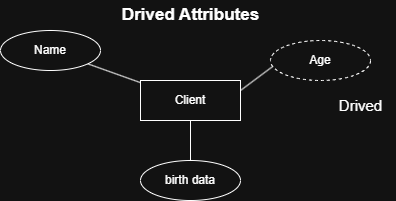

The diagram above was exported from draw.io. Its source (the exported page's mxGraphModel, read from the mxfile embedded in the PNG):
<mxGraphModel dx="1371" dy="790" grid="1" gridSize="10" guides="1" tooltips="1" connect="1" arrows="1" fold="1" page="1" pageScale="1" pageWidth="850" pageHeight="1100" math="0" shadow="0">
  <root>
    <mxCell id="0" />
    <mxCell id="1" parent="0" />
    <mxCell id="Qr6I8jA16B6S9WY1yDo0-12" style="rounded=0;orthogonalLoop=1;jettySize=auto;html=1;endArrow=none;startFill=0;" edge="1" parent="1" source="Qr6I8jA16B6S9WY1yDo0-1" target="Qr6I8jA16B6S9WY1yDo0-9">
      <mxGeometry relative="1" as="geometry" />
    </mxCell>
    <mxCell id="Qr6I8jA16B6S9WY1yDo0-13" style="rounded=0;orthogonalLoop=1;jettySize=auto;html=1;exitX=0.5;exitY=1;exitDx=0;exitDy=0;entryX=0.5;entryY=0;entryDx=0;entryDy=0;endArrow=none;startFill=0;" edge="1" parent="1" source="Qr6I8jA16B6S9WY1yDo0-1" target="Qr6I8jA16B6S9WY1yDo0-10">
      <mxGeometry relative="1" as="geometry" />
    </mxCell>
    <mxCell id="Qr6I8jA16B6S9WY1yDo0-1" value="Client" style="whiteSpace=wrap;html=1;align=center;" vertex="1" parent="1">
      <mxGeometry x="350" y="390" width="100" height="40" as="geometry" />
    </mxCell>
    <mxCell id="Qr6I8jA16B6S9WY1yDo0-11" style="rounded=0;orthogonalLoop=1;jettySize=auto;html=1;exitX=0;exitY=1;exitDx=0;exitDy=0;entryX=1;entryY=0.25;entryDx=0;entryDy=0;endArrow=none;startFill=0;" edge="1" parent="1" target="Qr6I8jA16B6S9WY1yDo0-1">
      <mxGeometry relative="1" as="geometry">
        <mxPoint x="484.64466094067257" y="374.14213562373106" as="sourcePoint" />
      </mxGeometry>
    </mxCell>
    <mxCell id="Qr6I8jA16B6S9WY1yDo0-9" value="Name" style="ellipse;whiteSpace=wrap;html=1;align=center;" vertex="1" parent="1">
      <mxGeometry x="210" y="340" width="100" height="40" as="geometry" />
    </mxCell>
    <mxCell id="Qr6I8jA16B6S9WY1yDo0-10" value="birth data" style="ellipse;whiteSpace=wrap;html=1;align=center;" vertex="1" parent="1">
      <mxGeometry x="350" y="470" width="100" height="40" as="geometry" />
    </mxCell>
    <mxCell id="Qr6I8jA16B6S9WY1yDo0-14" value="&lt;b&gt;&lt;font style=&quot;font-size: 17px;&quot;&gt;Drived Attributes&lt;/font&gt;&lt;/b&gt;" style="text;html=1;align=center;verticalAlign=middle;resizable=0;points=[];autosize=1;strokeColor=none;fillColor=none;" vertex="1" parent="1">
      <mxGeometry x="320" y="310" width="160" height="30" as="geometry" />
    </mxCell>
    <mxCell id="Qr6I8jA16B6S9WY1yDo0-30" value="Age" style="ellipse;whiteSpace=wrap;html=1;align=center;dashed=1;" vertex="1" parent="1">
      <mxGeometry x="480" y="350" width="100" height="40" as="geometry" />
    </mxCell>
    <mxCell id="Qr6I8jA16B6S9WY1yDo0-31" value="&lt;font style=&quot;font-size: 15px;&quot;&gt;Drived&lt;/font&gt;" style="text;html=1;align=center;verticalAlign=middle;resizable=0;points=[];autosize=1;strokeColor=none;fillColor=none;" vertex="1" parent="1">
      <mxGeometry x="535" y="400" width="70" height="30" as="geometry" />
    </mxCell>
  </root>
</mxGraphModel>